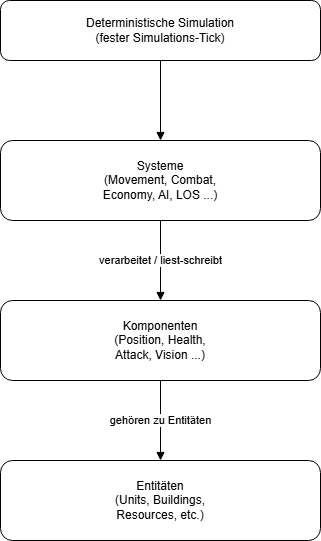

The diagram above was exported from draw.io. Its source (the exported page's mxGraphModel, read from the mxfile embedded in the PNG):
<mxGraphModel dx="1281" dy="596" grid="1" gridSize="10" guides="1" tooltips="1" connect="1" arrows="1" fold="1" page="1" pageScale="1" pageWidth="850" pageHeight="1100" math="0" shadow="0">
  <root>
    <mxCell id="0" />
    <mxCell id="1" parent="0" />
    <mxCell id="sim" value="Deterministische Simulation&lt;br/&gt;(fester Simulations-Tick)" style="rounded=1;whiteSpace=wrap;html=1;" parent="1" vertex="1">
      <mxGeometry x="70" y="80" width="320" height="60" as="geometry" />
    </mxCell>
    <mxCell id="sys" value="Systeme&lt;br/&gt;(Movement, Combat,&lt;br/&gt;Economy, AI, LOS ...)" style="rounded=1;whiteSpace=wrap;html=1;" parent="1" vertex="1">
      <mxGeometry x="70" y="220" width="320" height="80" as="geometry" />
    </mxCell>
    <mxCell id="comp" value="Komponenten&lt;br/&gt;(Position, Health,&lt;br/&gt;Attack, Vision ...)" style="rounded=1;whiteSpace=wrap;html=1;" parent="1" vertex="1">
      <mxGeometry x="70" y="380" width="320" height="80" as="geometry" />
    </mxCell>
    <mxCell id="ent" value="Entitäten&lt;br/&gt;(Units, Buildings,&lt;br/&gt;Resources, etc.)" style="rounded=1;whiteSpace=wrap;html=1;" parent="1" vertex="1">
      <mxGeometry x="70" y="540" width="320" height="80" as="geometry" />
    </mxCell>
    <mxCell id="e1" value="" style="endArrow=block;rounded=1;html=1;" parent="1" source="sim" target="sys" edge="1">
      <mxGeometry relative="1" as="geometry" />
    </mxCell>
    <mxCell id="e2" value="verarbeitet / liest-schreibt" style="endArrow=block;rounded=1;html=1;" parent="1" source="sys" target="comp" edge="1">
      <mxGeometry relative="1" as="geometry" />
    </mxCell>
    <mxCell id="e3" value="gehören zu Entitäten" style="endArrow=block;rounded=1;html=1;" parent="1" source="comp" target="ent" edge="1">
      <mxGeometry relative="1" as="geometry" />
    </mxCell>
  </root>
</mxGraphModel>